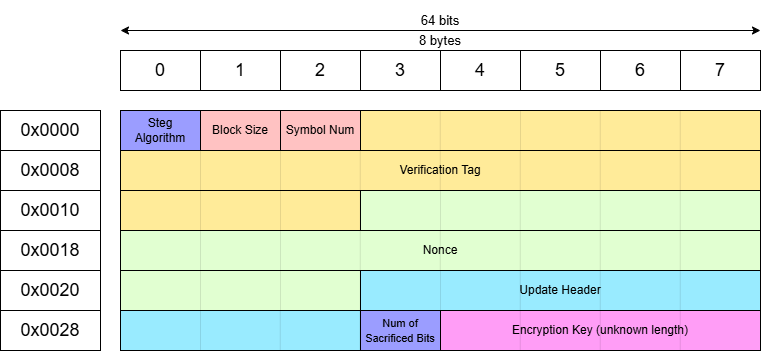

The diagram above was exported from draw.io. Its source (the exported page's mxGraphModel, read from the mxfile embedded in the PNG):
<mxGraphModel dx="810" dy="584" grid="1" gridSize="10" guides="1" tooltips="1" connect="1" arrows="1" fold="1" page="1" pageScale="1" pageWidth="850" pageHeight="1100" background="light-dark(#FFFFFF,transparent)" math="0" shadow="0">
  <root>
    <mxCell id="0" />
    <mxCell id="1" parent="0" />
    <mxCell id="p7ZoqSSwW3R7v8IuWdXx-1" value="" style="endArrow=classic;startArrow=classic;html=1;rounded=0;strokeColor=light-dark(#000000,#000000);" parent="1" edge="1">
      <mxGeometry width="50" height="50" relative="1" as="geometry">
        <mxPoint x="160" y="80" as="sourcePoint" />
        <mxPoint x="800" y="80" as="targetPoint" />
      </mxGeometry>
    </mxCell>
    <mxCell id="p7ZoqSSwW3R7v8IuWdXx-2" value="&lt;font style=&quot;font-size: 13px;&quot;&gt;64 bits&lt;/font&gt;" style="text;html=1;align=center;verticalAlign=middle;whiteSpace=wrap;rounded=0;fontColor=light-dark(#000000,#000000);" parent="1" vertex="1">
      <mxGeometry x="400" y="50" width="160" height="40" as="geometry" />
    </mxCell>
    <mxCell id="p7ZoqSSwW3R7v8IuWdXx-12" value="&lt;font style=&quot;font-size: 18px;&quot;&gt;0&lt;/font&gt;" style="rounded=0;whiteSpace=wrap;html=1;fontColor=light-dark(#000000,#000000);strokeColor=light-dark(#000000,#000000);fillColor=none;" parent="1" vertex="1">
      <mxGeometry x="160" y="100" width="80" height="40" as="geometry" />
    </mxCell>
    <mxCell id="p7ZoqSSwW3R7v8IuWdXx-13" value="&lt;font style=&quot;font-size: 18px;&quot;&gt;1&lt;/font&gt;" style="rounded=0;whiteSpace=wrap;html=1;fontColor=light-dark(#000000,#000000);strokeColor=light-dark(#000000,#000000);fillColor=none;" parent="1" vertex="1">
      <mxGeometry x="240" y="100" width="80" height="40" as="geometry" />
    </mxCell>
    <mxCell id="p7ZoqSSwW3R7v8IuWdXx-14" value="&lt;font style=&quot;font-size: 18px;&quot;&gt;2&lt;/font&gt;" style="rounded=0;whiteSpace=wrap;html=1;fontColor=light-dark(#000000,#000000);strokeColor=light-dark(#000000,#000000);fillColor=none;" parent="1" vertex="1">
      <mxGeometry x="320" y="100" width="80" height="40" as="geometry" />
    </mxCell>
    <mxCell id="p7ZoqSSwW3R7v8IuWdXx-15" value="&lt;font style=&quot;font-size: 18px;&quot;&gt;3&lt;/font&gt;" style="rounded=0;whiteSpace=wrap;html=1;fontColor=light-dark(#000000,#000000);strokeColor=light-dark(#000000,#000000);fillColor=none;" parent="1" vertex="1">
      <mxGeometry x="400" y="100" width="80" height="40" as="geometry" />
    </mxCell>
    <mxCell id="p7ZoqSSwW3R7v8IuWdXx-16" value="&lt;font style=&quot;font-size: 18px;&quot;&gt;4&lt;/font&gt;" style="rounded=0;whiteSpace=wrap;html=1;fontColor=light-dark(#000000,#000000);strokeColor=light-dark(#000000,#000000);fillColor=none;" parent="1" vertex="1">
      <mxGeometry x="480" y="100" width="80" height="40" as="geometry" />
    </mxCell>
    <mxCell id="p7ZoqSSwW3R7v8IuWdXx-17" value="&lt;font style=&quot;font-size: 18px;&quot;&gt;5&lt;/font&gt;" style="rounded=0;whiteSpace=wrap;html=1;fontColor=light-dark(#000000,#000000);strokeColor=light-dark(#000000,#000000);fillColor=none;" parent="1" vertex="1">
      <mxGeometry x="560" y="100" width="80" height="40" as="geometry" />
    </mxCell>
    <mxCell id="p7ZoqSSwW3R7v8IuWdXx-18" value="&lt;font style=&quot;font-size: 18px;&quot;&gt;6&lt;/font&gt;" style="rounded=0;whiteSpace=wrap;html=1;fontColor=light-dark(#000000,#000000);strokeColor=light-dark(#000000,#000000);fillColor=none;" parent="1" vertex="1">
      <mxGeometry x="640" y="100" width="80" height="40" as="geometry" />
    </mxCell>
    <mxCell id="p7ZoqSSwW3R7v8IuWdXx-19" value="&lt;font style=&quot;font-size: 18px;&quot;&gt;7&lt;/font&gt;" style="rounded=0;whiteSpace=wrap;html=1;fontColor=light-dark(#000000,#000000);strokeColor=light-dark(#000000,#000000);fillColor=none;" parent="1" vertex="1">
      <mxGeometry x="720" y="100" width="80" height="40" as="geometry" />
    </mxCell>
    <mxCell id="8O6xAK64tMEi8bVU9ERa-15" value="Verification Tag" style="rounded=0;whiteSpace=wrap;html=1;fontColor=light-dark(#000000,#000000);strokeColor=light-dark(#000000,#000000);fillColor=light-dark(#FFFFFF,#FFEB99);" parent="1" vertex="1">
      <mxGeometry x="160" y="200" width="640" height="40" as="geometry" />
    </mxCell>
    <mxCell id="8O6xAK64tMEi8bVU9ERa-16" value="" style="rounded=0;whiteSpace=wrap;html=1;fontColor=light-dark(#000000,#000000);strokeColor=light-dark(#000000,#000000);fillColor=light-dark(#FFFFFF,#FFEB99);" parent="1" vertex="1">
      <mxGeometry x="160" y="240" width="240" height="40" as="geometry" />
    </mxCell>
    <mxCell id="8O6xAK64tMEi8bVU9ERa-17" value="" style="rounded=0;whiteSpace=wrap;html=1;fontColor=light-dark(#000000,#000000);strokeColor=light-dark(#000000,#000000);fillColor=light-dark(#FFFFFF,#E1FFD1);" parent="1" vertex="1">
      <mxGeometry x="400" y="240" width="400" height="40" as="geometry" />
    </mxCell>
    <mxCell id="8O6xAK64tMEi8bVU9ERa-18" value="Nonce" style="rounded=0;whiteSpace=wrap;html=1;fontColor=light-dark(#000000,#000000);strokeColor=light-dark(#000000,#000000);fillColor=light-dark(#FFFFFF,#E1FFD1);" parent="1" vertex="1">
      <mxGeometry x="160" y="280" width="640" height="40" as="geometry" />
    </mxCell>
    <mxCell id="8O6xAK64tMEi8bVU9ERa-19" value="" style="rounded=0;whiteSpace=wrap;html=1;fontColor=light-dark(#000000,#000000);strokeColor=light-dark(#000000,#000000);fillColor=light-dark(#FFFFFF,#E1FFD1);" parent="1" vertex="1">
      <mxGeometry x="160" y="320" width="240" height="40" as="geometry" />
    </mxCell>
    <mxCell id="8O6xAK64tMEi8bVU9ERa-20" value="Update Header" style="rounded=0;whiteSpace=wrap;html=1;fontColor=light-dark(#000000,#000000);strokeColor=light-dark(#000000,#000000);fillColor=#99EBFF;" parent="1" vertex="1">
      <mxGeometry x="400" y="320" width="400" height="40" as="geometry" />
    </mxCell>
    <mxCell id="8O6xAK64tMEi8bVU9ERa-21" value="" style="rounded=0;whiteSpace=wrap;html=1;fontColor=light-dark(#000000,#000000);strokeColor=light-dark(#000000,#000000);fillColor=#99EBFF;" parent="1" vertex="1">
      <mxGeometry x="160" y="360" width="240" height="40" as="geometry" />
    </mxCell>
    <mxCell id="8O6xAK64tMEi8bVU9ERa-22" value="Block Size" style="rounded=0;whiteSpace=wrap;html=1;fontColor=light-dark(#000000,#000000);strokeColor=light-dark(#000000,#000000);fillColor=light-dark(#FFFFFF,#FFC2C2);" parent="1" vertex="1">
      <mxGeometry x="240" y="160" width="80" height="40" as="geometry" />
    </mxCell>
    <mxCell id="8O6xAK64tMEi8bVU9ERa-23" value="Symbol Num" style="rounded=0;whiteSpace=wrap;html=1;fontColor=light-dark(#000000,#000000);strokeColor=light-dark(#000000,#000000);fillColor=light-dark(#FFFFFF,#FFC2C2);" parent="1" vertex="1">
      <mxGeometry x="320" y="160" width="80" height="40" as="geometry" />
    </mxCell>
    <mxCell id="8O6xAK64tMEi8bVU9ERa-24" value="" style="rounded=0;whiteSpace=wrap;html=1;fontColor=light-dark(#000000,#000000);strokeColor=light-dark(#000000,#000000);fillColor=light-dark(#FFFFFF,#FFEB99);" parent="1" vertex="1">
      <mxGeometry x="400" y="160" width="400" height="40" as="geometry" />
    </mxCell>
    <mxCell id="xng7M2TVnXi9SGkKpr0K-6" value="" style="endArrow=none;html=1;rounded=0;strokeColor=#000000;strokeWidth=0;" parent="1" edge="1">
      <mxGeometry width="50" height="50" relative="1" as="geometry">
        <mxPoint x="479.77" y="200" as="sourcePoint" />
        <mxPoint x="479.77" y="160" as="targetPoint" />
      </mxGeometry>
    </mxCell>
    <mxCell id="xng7M2TVnXi9SGkKpr0K-7" value="" style="endArrow=none;html=1;rounded=0;strokeColor=#000000;strokeWidth=0;" parent="1" edge="1">
      <mxGeometry width="50" height="50" relative="1" as="geometry">
        <mxPoint x="560" y="200" as="sourcePoint" />
        <mxPoint x="560" y="160" as="targetPoint" />
      </mxGeometry>
    </mxCell>
    <mxCell id="xng7M2TVnXi9SGkKpr0K-8" value="" style="endArrow=none;html=1;rounded=0;strokeColor=#000000;strokeWidth=0;" parent="1" edge="1">
      <mxGeometry width="50" height="50" relative="1" as="geometry">
        <mxPoint x="639.77" y="200" as="sourcePoint" />
        <mxPoint x="639.77" y="160" as="targetPoint" />
      </mxGeometry>
    </mxCell>
    <mxCell id="xng7M2TVnXi9SGkKpr0K-9" value="" style="endArrow=none;html=1;rounded=0;strokeColor=#000000;strokeWidth=0;" parent="1" edge="1">
      <mxGeometry width="50" height="50" relative="1" as="geometry">
        <mxPoint x="719.77" y="200" as="sourcePoint" />
        <mxPoint x="719.77" y="160" as="targetPoint" />
      </mxGeometry>
    </mxCell>
    <mxCell id="xng7M2TVnXi9SGkKpr0K-13" value="" style="endArrow=none;html=1;rounded=0;strokeColor=#000000;strokeWidth=0;" parent="1" edge="1">
      <mxGeometry width="50" height="50" relative="1" as="geometry">
        <mxPoint x="240" y="240" as="sourcePoint" />
        <mxPoint x="240" y="200" as="targetPoint" />
      </mxGeometry>
    </mxCell>
    <mxCell id="xng7M2TVnXi9SGkKpr0K-14" value="" style="endArrow=none;html=1;rounded=0;strokeColor=#000000;strokeWidth=0;" parent="1" edge="1">
      <mxGeometry width="50" height="50" relative="1" as="geometry">
        <mxPoint x="320" y="240" as="sourcePoint" />
        <mxPoint x="320" y="200" as="targetPoint" />
      </mxGeometry>
    </mxCell>
    <mxCell id="xng7M2TVnXi9SGkKpr0K-15" value="" style="endArrow=none;html=1;rounded=0;strokeColor=#000000;strokeWidth=0;" parent="1" edge="1">
      <mxGeometry width="50" height="50" relative="1" as="geometry">
        <mxPoint x="399.77" y="240" as="sourcePoint" />
        <mxPoint x="399.77" y="200" as="targetPoint" />
      </mxGeometry>
    </mxCell>
    <mxCell id="xng7M2TVnXi9SGkKpr0K-16" value="" style="endArrow=none;html=1;rounded=0;strokeColor=#000000;strokeWidth=0;" parent="1" edge="1">
      <mxGeometry width="50" height="50" relative="1" as="geometry">
        <mxPoint x="479.77" y="240" as="sourcePoint" />
        <mxPoint x="479.77" y="200" as="targetPoint" />
      </mxGeometry>
    </mxCell>
    <mxCell id="xng7M2TVnXi9SGkKpr0K-17" value="" style="endArrow=none;html=1;rounded=0;strokeColor=#000000;strokeWidth=0;" parent="1" edge="1">
      <mxGeometry width="50" height="50" relative="1" as="geometry">
        <mxPoint x="559.7699999999999" y="240" as="sourcePoint" />
        <mxPoint x="559.7699999999999" y="200" as="targetPoint" />
      </mxGeometry>
    </mxCell>
    <mxCell id="xng7M2TVnXi9SGkKpr0K-18" value="" style="endArrow=none;html=1;rounded=0;strokeColor=#000000;strokeWidth=0;" parent="1" edge="1">
      <mxGeometry width="50" height="50" relative="1" as="geometry">
        <mxPoint x="639.77" y="240" as="sourcePoint" />
        <mxPoint x="639.77" y="200" as="targetPoint" />
      </mxGeometry>
    </mxCell>
    <mxCell id="xng7M2TVnXi9SGkKpr0K-19" value="" style="endArrow=none;html=1;rounded=0;strokeColor=#000000;strokeWidth=0;" parent="1" edge="1">
      <mxGeometry width="50" height="50" relative="1" as="geometry">
        <mxPoint x="719.77" y="240" as="sourcePoint" />
        <mxPoint x="719.77" y="200" as="targetPoint" />
      </mxGeometry>
    </mxCell>
    <mxCell id="xng7M2TVnXi9SGkKpr0K-20" value="" style="endArrow=none;html=1;rounded=0;strokeColor=#000000;strokeWidth=0;" parent="1" edge="1">
      <mxGeometry width="50" height="50" relative="1" as="geometry">
        <mxPoint x="240" y="280" as="sourcePoint" />
        <mxPoint x="240" y="240" as="targetPoint" />
      </mxGeometry>
    </mxCell>
    <mxCell id="xng7M2TVnXi9SGkKpr0K-21" value="&lt;font style=&quot;font-size: 18px;&quot;&gt;0x0000&lt;/font&gt;" style="rounded=0;whiteSpace=wrap;html=1;fontColor=light-dark(#000000,#000000);strokeColor=light-dark(#000000,#000000);fillColor=none;" parent="1" vertex="1">
      <mxGeometry x="40" y="160" width="100" height="40" as="geometry" />
    </mxCell>
    <mxCell id="xng7M2TVnXi9SGkKpr0K-22" value="&lt;font style=&quot;font-size: 18px;&quot;&gt;0x0008&lt;/font&gt;" style="rounded=0;whiteSpace=wrap;html=1;fontColor=light-dark(#000000,#000000);strokeColor=light-dark(#000000,#000000);fillColor=none;" parent="1" vertex="1">
      <mxGeometry x="40" y="200" width="100" height="40" as="geometry" />
    </mxCell>
    <mxCell id="xng7M2TVnXi9SGkKpr0K-25" value="&lt;font style=&quot;font-size: 18px;&quot;&gt;0x0010&lt;/font&gt;" style="rounded=0;whiteSpace=wrap;html=1;fontColor=light-dark(#000000,#000000);strokeColor=light-dark(#000000,#000000);fillColor=none;" parent="1" vertex="1">
      <mxGeometry x="40" y="240" width="100" height="40" as="geometry" />
    </mxCell>
    <mxCell id="xng7M2TVnXi9SGkKpr0K-26" value="&lt;font style=&quot;font-size: 18px;&quot;&gt;0x0018&lt;/font&gt;" style="rounded=0;whiteSpace=wrap;html=1;fontColor=light-dark(#000000,#000000);strokeColor=light-dark(#000000,#000000);fillColor=none;" parent="1" vertex="1">
      <mxGeometry x="40" y="280" width="100" height="40" as="geometry" />
    </mxCell>
    <mxCell id="xng7M2TVnXi9SGkKpr0K-27" value="&lt;font style=&quot;font-size: 18px;&quot;&gt;0x0020&lt;/font&gt;" style="rounded=0;whiteSpace=wrap;html=1;fontColor=light-dark(#000000,#000000);strokeColor=light-dark(#000000,#000000);fillColor=none;" parent="1" vertex="1">
      <mxGeometry x="40" y="320" width="100" height="40" as="geometry" />
    </mxCell>
    <mxCell id="xng7M2TVnXi9SGkKpr0K-28" value="&lt;font style=&quot;font-size: 18px;&quot;&gt;0x0028&lt;/font&gt;" style="rounded=0;whiteSpace=wrap;html=1;fontColor=light-dark(#000000,#000000);strokeColor=light-dark(#000000,#000000);fillColor=none;" parent="1" vertex="1">
      <mxGeometry x="40" y="360" width="100" height="40" as="geometry" />
    </mxCell>
    <mxCell id="xng7M2TVnXi9SGkKpr0K-69" value="&lt;font style=&quot;font-size: 13px;&quot;&gt;8 bytes&lt;/font&gt;" style="text;html=1;align=center;verticalAlign=middle;whiteSpace=wrap;rounded=0;fontColor=light-dark(#000000,#000000);" parent="1" vertex="1">
      <mxGeometry x="400" y="70" width="160" height="40" as="geometry" />
    </mxCell>
    <mxCell id="xng7M2TVnXi9SGkKpr0K-70" value="" style="endArrow=none;html=1;rounded=0;strokeColor=#000000;strokeWidth=0;" parent="1" edge="1">
      <mxGeometry width="50" height="50" relative="1" as="geometry">
        <mxPoint x="399.77" y="280" as="sourcePoint" />
        <mxPoint x="399.77" y="240" as="targetPoint" />
      </mxGeometry>
    </mxCell>
    <mxCell id="xng7M2TVnXi9SGkKpr0K-71" value="" style="endArrow=none;html=1;rounded=0;strokeColor=#000000;strokeWidth=0;" parent="1" edge="1">
      <mxGeometry width="50" height="50" relative="1" as="geometry">
        <mxPoint x="480" y="280" as="sourcePoint" />
        <mxPoint x="480" y="240" as="targetPoint" />
      </mxGeometry>
    </mxCell>
    <mxCell id="xng7M2TVnXi9SGkKpr0K-72" value="" style="endArrow=none;html=1;rounded=0;strokeColor=#000000;strokeWidth=0;" parent="1" edge="1">
      <mxGeometry width="50" height="50" relative="1" as="geometry">
        <mxPoint x="559.77" y="280" as="sourcePoint" />
        <mxPoint x="559.77" y="240" as="targetPoint" />
      </mxGeometry>
    </mxCell>
    <mxCell id="xng7M2TVnXi9SGkKpr0K-73" value="" style="endArrow=none;html=1;rounded=0;strokeColor=#000000;strokeWidth=0;" parent="1" edge="1">
      <mxGeometry width="50" height="50" relative="1" as="geometry">
        <mxPoint x="639.77" y="280" as="sourcePoint" />
        <mxPoint x="639.77" y="240" as="targetPoint" />
      </mxGeometry>
    </mxCell>
    <mxCell id="xng7M2TVnXi9SGkKpr0K-74" value="" style="endArrow=none;html=1;rounded=0;strokeColor=#000000;strokeWidth=0;" parent="1" edge="1">
      <mxGeometry width="50" height="50" relative="1" as="geometry">
        <mxPoint x="719.77" y="280" as="sourcePoint" />
        <mxPoint x="719.77" y="240" as="targetPoint" />
      </mxGeometry>
    </mxCell>
    <mxCell id="xng7M2TVnXi9SGkKpr0K-75" value="" style="endArrow=none;html=1;rounded=0;strokeColor=#000000;strokeWidth=0;" parent="1" edge="1">
      <mxGeometry width="50" height="50" relative="1" as="geometry">
        <mxPoint x="240" y="320" as="sourcePoint" />
        <mxPoint x="240" y="280" as="targetPoint" />
      </mxGeometry>
    </mxCell>
    <mxCell id="xng7M2TVnXi9SGkKpr0K-76" value="" style="endArrow=none;html=1;rounded=0;strokeColor=#000000;strokeWidth=0;" parent="1" edge="1">
      <mxGeometry width="50" height="50" relative="1" as="geometry">
        <mxPoint x="320" y="320" as="sourcePoint" />
        <mxPoint x="320" y="280" as="targetPoint" />
      </mxGeometry>
    </mxCell>
    <mxCell id="xng7M2TVnXi9SGkKpr0K-77" value="" style="endArrow=none;html=1;rounded=0;strokeColor=#000000;strokeWidth=0;" parent="1" edge="1">
      <mxGeometry width="50" height="50" relative="1" as="geometry">
        <mxPoint x="399.77" y="320" as="sourcePoint" />
        <mxPoint x="399.77" y="280" as="targetPoint" />
      </mxGeometry>
    </mxCell>
    <mxCell id="xng7M2TVnXi9SGkKpr0K-78" value="" style="endArrow=none;html=1;rounded=0;strokeColor=#000000;strokeWidth=0;" parent="1" edge="1">
      <mxGeometry width="50" height="50" relative="1" as="geometry">
        <mxPoint x="479.77" y="320" as="sourcePoint" />
        <mxPoint x="479.77" y="280" as="targetPoint" />
      </mxGeometry>
    </mxCell>
    <mxCell id="xng7M2TVnXi9SGkKpr0K-79" value="" style="endArrow=none;html=1;rounded=0;strokeColor=#000000;strokeWidth=0;" parent="1" edge="1">
      <mxGeometry width="50" height="50" relative="1" as="geometry">
        <mxPoint x="559.7699999999999" y="320" as="sourcePoint" />
        <mxPoint x="559.7699999999999" y="280" as="targetPoint" />
      </mxGeometry>
    </mxCell>
    <mxCell id="xng7M2TVnXi9SGkKpr0K-80" value="" style="endArrow=none;html=1;rounded=0;strokeColor=#000000;strokeWidth=0;" parent="1" edge="1">
      <mxGeometry width="50" height="50" relative="1" as="geometry">
        <mxPoint x="639.77" y="320" as="sourcePoint" />
        <mxPoint x="639.77" y="280" as="targetPoint" />
      </mxGeometry>
    </mxCell>
    <mxCell id="xng7M2TVnXi9SGkKpr0K-81" value="" style="endArrow=none;html=1;rounded=0;strokeColor=#000000;strokeWidth=0;" parent="1" edge="1">
      <mxGeometry width="50" height="50" relative="1" as="geometry">
        <mxPoint x="719.77" y="320" as="sourcePoint" />
        <mxPoint x="719.77" y="280" as="targetPoint" />
      </mxGeometry>
    </mxCell>
    <mxCell id="xng7M2TVnXi9SGkKpr0K-82" value="" style="endArrow=none;html=1;rounded=0;strokeColor=#000000;strokeWidth=0;" parent="1" edge="1">
      <mxGeometry width="50" height="50" relative="1" as="geometry">
        <mxPoint x="240" y="360" as="sourcePoint" />
        <mxPoint x="240" y="320" as="targetPoint" />
      </mxGeometry>
    </mxCell>
    <mxCell id="xng7M2TVnXi9SGkKpr0K-83" value="" style="endArrow=none;html=1;rounded=0;strokeColor=#000000;strokeWidth=0;" parent="1" edge="1">
      <mxGeometry width="50" height="50" relative="1" as="geometry">
        <mxPoint x="399.77" y="360" as="sourcePoint" />
        <mxPoint x="399.77" y="320" as="targetPoint" />
      </mxGeometry>
    </mxCell>
    <mxCell id="xng7M2TVnXi9SGkKpr0K-84" value="" style="endArrow=none;html=1;rounded=0;strokeColor=#000000;strokeWidth=0;" parent="1" edge="1">
      <mxGeometry width="50" height="50" relative="1" as="geometry">
        <mxPoint x="480" y="360" as="sourcePoint" />
        <mxPoint x="480" y="320" as="targetPoint" />
      </mxGeometry>
    </mxCell>
    <mxCell id="xng7M2TVnXi9SGkKpr0K-85" value="" style="endArrow=none;html=1;rounded=0;strokeColor=#000000;strokeWidth=0;" parent="1" edge="1">
      <mxGeometry width="50" height="50" relative="1" as="geometry">
        <mxPoint x="559.77" y="360" as="sourcePoint" />
        <mxPoint x="559.77" y="320" as="targetPoint" />
      </mxGeometry>
    </mxCell>
    <mxCell id="xng7M2TVnXi9SGkKpr0K-86" value="" style="endArrow=none;html=1;rounded=0;strokeColor=#000000;strokeWidth=0;" parent="1" edge="1">
      <mxGeometry width="50" height="50" relative="1" as="geometry">
        <mxPoint x="639.77" y="360" as="sourcePoint" />
        <mxPoint x="639.77" y="320" as="targetPoint" />
      </mxGeometry>
    </mxCell>
    <mxCell id="xng7M2TVnXi9SGkKpr0K-87" value="" style="endArrow=none;html=1;rounded=0;strokeColor=#000000;strokeWidth=0;" parent="1" edge="1">
      <mxGeometry width="50" height="50" relative="1" as="geometry">
        <mxPoint x="719.77" y="360" as="sourcePoint" />
        <mxPoint x="719.77" y="320" as="targetPoint" />
      </mxGeometry>
    </mxCell>
    <mxCell id="xng7M2TVnXi9SGkKpr0K-88" value="" style="endArrow=none;html=1;rounded=0;strokeColor=#000000;strokeWidth=0;" parent="1" edge="1">
      <mxGeometry width="50" height="50" relative="1" as="geometry">
        <mxPoint x="240" y="400" as="sourcePoint" />
        <mxPoint x="240" y="360" as="targetPoint" />
      </mxGeometry>
    </mxCell>
    <mxCell id="xng7M2TVnXi9SGkKpr0K-89" value="" style="endArrow=none;html=1;rounded=0;strokeColor=#000000;strokeWidth=0;" parent="1" edge="1">
      <mxGeometry width="50" height="50" relative="1" as="geometry">
        <mxPoint x="399.77" y="400" as="sourcePoint" />
        <mxPoint x="399.77" y="360" as="targetPoint" />
      </mxGeometry>
    </mxCell>
    <mxCell id="xng7M2TVnXi9SGkKpr0K-90" value="" style="endArrow=none;html=1;rounded=0;strokeColor=#000000;strokeWidth=0;" parent="1" edge="1">
      <mxGeometry width="50" height="50" relative="1" as="geometry">
        <mxPoint x="480" y="400" as="sourcePoint" />
        <mxPoint x="480" y="360" as="targetPoint" />
      </mxGeometry>
    </mxCell>
    <mxCell id="xng7M2TVnXi9SGkKpr0K-91" value="" style="endArrow=none;html=1;rounded=0;strokeColor=#000000;strokeWidth=0;" parent="1" edge="1" source="xng7M2TVnXi9SGkKpr0K-2">
      <mxGeometry width="50" height="50" relative="1" as="geometry">
        <mxPoint x="559.77" y="400" as="sourcePoint" />
        <mxPoint x="559.77" y="360" as="targetPoint" />
      </mxGeometry>
    </mxCell>
    <mxCell id="xng7M2TVnXi9SGkKpr0K-92" value="" style="endArrow=none;html=1;rounded=0;strokeColor=#000000;strokeWidth=0;" parent="1" edge="1">
      <mxGeometry width="50" height="50" relative="1" as="geometry">
        <mxPoint x="639.77" y="400" as="sourcePoint" />
        <mxPoint x="639.77" y="360" as="targetPoint" />
      </mxGeometry>
    </mxCell>
    <mxCell id="xng7M2TVnXi9SGkKpr0K-93" value="" style="endArrow=none;html=1;rounded=0;strokeColor=#000000;strokeWidth=0;" parent="1" edge="1">
      <mxGeometry width="50" height="50" relative="1" as="geometry">
        <mxPoint x="719.77" y="400" as="sourcePoint" />
        <mxPoint x="719.77" y="360" as="targetPoint" />
      </mxGeometry>
    </mxCell>
    <mxCell id="m7WlQ-q-uPhTUYHKb1zN-1" value="Steg Algorithm" style="rounded=0;whiteSpace=wrap;html=1;fontColor=light-dark(#000000,#000000);strokeColor=light-dark(#000000,#000000);fillColor=#9B9DFF;" vertex="1" parent="1">
      <mxGeometry x="160" y="160" width="80" height="40" as="geometry" />
    </mxCell>
    <mxCell id="m7WlQ-q-uPhTUYHKb1zN-2" value="" style="endArrow=none;html=1;rounded=0;strokeColor=#000000;strokeWidth=0;" edge="1" parent="1">
      <mxGeometry width="50" height="50" relative="1" as="geometry">
        <mxPoint x="320" y="280" as="sourcePoint" />
        <mxPoint x="320" y="240" as="targetPoint" />
      </mxGeometry>
    </mxCell>
    <mxCell id="m7WlQ-q-uPhTUYHKb1zN-4" value="" style="endArrow=none;html=1;rounded=0;strokeColor=#000000;strokeWidth=0;" edge="1" parent="1" target="xng7M2TVnXi9SGkKpr0K-2">
      <mxGeometry width="50" height="50" relative="1" as="geometry">
        <mxPoint x="559.77" y="400" as="sourcePoint" />
        <mxPoint x="559.77" y="360" as="targetPoint" />
      </mxGeometry>
    </mxCell>
    <mxCell id="xng7M2TVnXi9SGkKpr0K-2" value="Encryption Key (u&lt;span style=&quot;background-color: transparent;&quot;&gt;nknown length)&lt;/span&gt;" style="rounded=0;whiteSpace=wrap;html=1;fontColor=light-dark(#000000,#000000);strokeColor=light-dark(#000000,#000000);fillColor=#FF9DF6;" parent="1" vertex="1">
      <mxGeometry x="480" y="360" width="320" height="40" as="geometry" />
    </mxCell>
    <mxCell id="m7WlQ-q-uPhTUYHKb1zN-14" value="" style="endArrow=none;html=1;rounded=0;strokeColor=#000000;strokeWidth=0;" edge="1" parent="1">
      <mxGeometry width="50" height="50" relative="1" as="geometry">
        <mxPoint x="160" y="399.9999999999999" as="sourcePoint" />
        <mxPoint x="160" y="359.9999999999999" as="targetPoint" />
      </mxGeometry>
    </mxCell>
    <mxCell id="m7WlQ-q-uPhTUYHKb1zN-16" value="" style="endArrow=none;html=1;rounded=0;strokeColor=#000000;strokeWidth=0;" edge="1" parent="1">
      <mxGeometry width="50" height="50" relative="1" as="geometry">
        <mxPoint x="319.77" y="399.9999999999999" as="sourcePoint" />
        <mxPoint x="319.77" y="359.9999999999999" as="targetPoint" />
      </mxGeometry>
    </mxCell>
    <mxCell id="m7WlQ-q-uPhTUYHKb1zN-17" value="" style="endArrow=none;html=1;rounded=0;strokeColor=#000000;strokeWidth=0;" edge="1" parent="1">
      <mxGeometry width="50" height="50" relative="1" as="geometry">
        <mxPoint x="399.77" y="399.9999999999999" as="sourcePoint" />
        <mxPoint x="399.77" y="359.9999999999999" as="targetPoint" />
      </mxGeometry>
    </mxCell>
    <mxCell id="m7WlQ-q-uPhTUYHKb1zN-18" value="" style="endArrow=none;html=1;rounded=0;strokeColor=#000000;strokeWidth=0;" edge="1" parent="1">
      <mxGeometry width="50" height="50" relative="1" as="geometry">
        <mxPoint x="479.76999999999987" y="399.9999999999999" as="sourcePoint" />
        <mxPoint x="479.76999999999987" y="359.9999999999999" as="targetPoint" />
      </mxGeometry>
    </mxCell>
    <mxCell id="m7WlQ-q-uPhTUYHKb1zN-19" value="" style="endArrow=none;html=1;rounded=0;strokeColor=#000000;strokeWidth=0;" edge="1" parent="1">
      <mxGeometry width="50" height="50" relative="1" as="geometry">
        <mxPoint x="559.77" y="399.9999999999999" as="sourcePoint" />
        <mxPoint x="559.77" y="359.9999999999999" as="targetPoint" />
      </mxGeometry>
    </mxCell>
    <mxCell id="m7WlQ-q-uPhTUYHKb1zN-20" value="" style="endArrow=none;html=1;rounded=0;strokeColor=#000000;strokeWidth=0;" edge="1" parent="1">
      <mxGeometry width="50" height="50" relative="1" as="geometry">
        <mxPoint x="639.77" y="399.9999999999999" as="sourcePoint" />
        <mxPoint x="639.77" y="359.9999999999999" as="targetPoint" />
      </mxGeometry>
    </mxCell>
    <mxCell id="m7WlQ-q-uPhTUYHKb1zN-21" value="" style="endArrow=none;html=1;rounded=0;strokeColor=#000000;strokeWidth=0;" edge="1" parent="1">
      <mxGeometry width="50" height="50" relative="1" as="geometry">
        <mxPoint x="719.77" y="400" as="sourcePoint" />
        <mxPoint x="719.77" y="360" as="targetPoint" />
      </mxGeometry>
    </mxCell>
    <mxCell id="m7WlQ-q-uPhTUYHKb1zN-22" value="" style="endArrow=none;html=1;rounded=0;strokeColor=#000000;strokeWidth=0;" edge="1" parent="1">
      <mxGeometry width="50" height="50" relative="1" as="geometry">
        <mxPoint x="320" y="360" as="sourcePoint" />
        <mxPoint x="320" y="320" as="targetPoint" />
      </mxGeometry>
    </mxCell>
    <mxCell id="m7WlQ-q-uPhTUYHKb1zN-23" value="&lt;font style=&quot;font-size: 11px;&quot;&gt;Num of Sacrificed Bits&lt;/font&gt;" style="rounded=0;whiteSpace=wrap;html=1;fontColor=light-dark(#000000,#000000);strokeColor=light-dark(#000000,#000000);fillColor=#9B9DFF;" vertex="1" parent="1">
      <mxGeometry x="400" y="360" width="80" height="40" as="geometry" />
    </mxCell>
  </root>
</mxGraphModel>